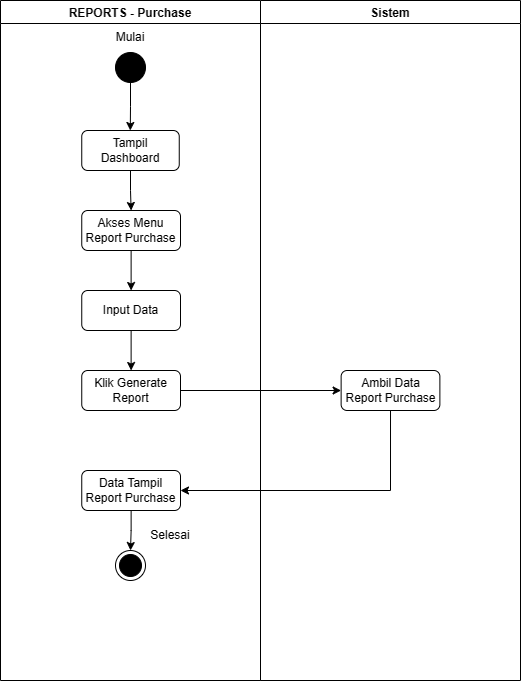

The diagram above was exported from draw.io. Its source (the exported page's mxGraphModel, read from the mxfile embedded in the PNG):
<mxGraphModel dx="926" dy="486" grid="1" gridSize="10" guides="1" tooltips="1" connect="1" arrows="1" fold="1" page="1" pageScale="1" pageWidth="850" pageHeight="1100" math="0" shadow="0">
  <root>
    <mxCell id="0" />
    <mxCell id="1" parent="0" />
    <mxCell id="Lp8TdwfRZlAltfqkYfrB-1" value="REPORTS - Purchase" style="swimlane;" vertex="1" parent="1">
      <mxGeometry x="120" y="140" width="260" height="680" as="geometry" />
    </mxCell>
    <mxCell id="Lp8TdwfRZlAltfqkYfrB-2" value="" style="ellipse;fillColor=strokeColor;" vertex="1" parent="Lp8TdwfRZlAltfqkYfrB-1">
      <mxGeometry x="115" y="52" width="30" height="30" as="geometry" />
    </mxCell>
    <mxCell id="Lp8TdwfRZlAltfqkYfrB-3" value="Mulai" style="text;html=1;strokeColor=none;fillColor=none;align=center;verticalAlign=middle;whiteSpace=wrap;rounded=0;" vertex="1" parent="Lp8TdwfRZlAltfqkYfrB-1">
      <mxGeometry x="100" y="22" width="60" height="30" as="geometry" />
    </mxCell>
    <mxCell id="Lp8TdwfRZlAltfqkYfrB-72" style="edgeStyle=orthogonalEdgeStyle;rounded=0;orthogonalLoop=1;jettySize=auto;html=1;exitX=0.5;exitY=1;exitDx=0;exitDy=0;entryX=0.5;entryY=0;entryDx=0;entryDy=0;" edge="1" parent="Lp8TdwfRZlAltfqkYfrB-1" source="Lp8TdwfRZlAltfqkYfrB-37" target="Lp8TdwfRZlAltfqkYfrB-71">
      <mxGeometry relative="1" as="geometry" />
    </mxCell>
    <mxCell id="Lp8TdwfRZlAltfqkYfrB-37" value="Tampil Dashboard" style="rounded=1;whiteSpace=wrap;html=1;" vertex="1" parent="Lp8TdwfRZlAltfqkYfrB-1">
      <mxGeometry x="81.25" y="130" width="97.5" height="40" as="geometry" />
    </mxCell>
    <mxCell id="Lp8TdwfRZlAltfqkYfrB-74" style="edgeStyle=orthogonalEdgeStyle;rounded=0;orthogonalLoop=1;jettySize=auto;html=1;exitX=0.5;exitY=1;exitDx=0;exitDy=0;entryX=0.5;entryY=0;entryDx=0;entryDy=0;" edge="1" parent="Lp8TdwfRZlAltfqkYfrB-1" source="Lp8TdwfRZlAltfqkYfrB-71" target="Lp8TdwfRZlAltfqkYfrB-73">
      <mxGeometry relative="1" as="geometry" />
    </mxCell>
    <mxCell id="Lp8TdwfRZlAltfqkYfrB-71" value="Akses Menu Report Purchase" style="rounded=1;whiteSpace=wrap;html=1;" vertex="1" parent="Lp8TdwfRZlAltfqkYfrB-1">
      <mxGeometry x="81.25" y="210" width="98.75" height="40" as="geometry" />
    </mxCell>
    <mxCell id="Lp8TdwfRZlAltfqkYfrB-76" style="edgeStyle=orthogonalEdgeStyle;rounded=0;orthogonalLoop=1;jettySize=auto;html=1;exitX=0.5;exitY=1;exitDx=0;exitDy=0;entryX=0.5;entryY=0;entryDx=0;entryDy=0;" edge="1" parent="Lp8TdwfRZlAltfqkYfrB-1" source="Lp8TdwfRZlAltfqkYfrB-73" target="Lp8TdwfRZlAltfqkYfrB-75">
      <mxGeometry relative="1" as="geometry" />
    </mxCell>
    <mxCell id="Lp8TdwfRZlAltfqkYfrB-73" value="Input Data" style="rounded=1;whiteSpace=wrap;html=1;" vertex="1" parent="Lp8TdwfRZlAltfqkYfrB-1">
      <mxGeometry x="81.25" y="290" width="98.75" height="40" as="geometry" />
    </mxCell>
    <mxCell id="Lp8TdwfRZlAltfqkYfrB-75" value="Klik Generate Report" style="rounded=1;whiteSpace=wrap;html=1;" vertex="1" parent="Lp8TdwfRZlAltfqkYfrB-1">
      <mxGeometry x="81.25" y="370" width="98.75" height="40" as="geometry" />
    </mxCell>
    <mxCell id="Lp8TdwfRZlAltfqkYfrB-85" style="edgeStyle=orthogonalEdgeStyle;rounded=0;orthogonalLoop=1;jettySize=auto;html=1;exitX=0.5;exitY=1;exitDx=0;exitDy=0;entryX=0.5;entryY=0;entryDx=0;entryDy=0;" edge="1" parent="Lp8TdwfRZlAltfqkYfrB-1" source="Lp8TdwfRZlAltfqkYfrB-80" target="Lp8TdwfRZlAltfqkYfrB-83">
      <mxGeometry relative="1" as="geometry" />
    </mxCell>
    <mxCell id="Lp8TdwfRZlAltfqkYfrB-80" value="Data Tampil Report Purchase" style="rounded=1;whiteSpace=wrap;html=1;" vertex="1" parent="Lp8TdwfRZlAltfqkYfrB-1">
      <mxGeometry x="81.25" y="470" width="98.75" height="40" as="geometry" />
    </mxCell>
    <mxCell id="Lp8TdwfRZlAltfqkYfrB-82" value="Selesai" style="text;html=1;strokeColor=none;fillColor=none;align=center;verticalAlign=middle;whiteSpace=wrap;rounded=0;" vertex="1" parent="Lp8TdwfRZlAltfqkYfrB-1">
      <mxGeometry x="139.99999999999994" y="520" width="60" height="30" as="geometry" />
    </mxCell>
    <mxCell id="Lp8TdwfRZlAltfqkYfrB-83" value="" style="ellipse;html=1;shape=endState;fillColor=strokeColor;" vertex="1" parent="Lp8TdwfRZlAltfqkYfrB-1">
      <mxGeometry x="115.00333333333344" y="550" width="30" height="30" as="geometry" />
    </mxCell>
    <mxCell id="Lp8TdwfRZlAltfqkYfrB-33" value="Sistem" style="swimlane;" vertex="1" parent="1">
      <mxGeometry x="380" y="140" width="260" height="680" as="geometry" />
    </mxCell>
    <mxCell id="Lp8TdwfRZlAltfqkYfrB-77" value="Ambil Data Report Purchase" style="rounded=1;whiteSpace=wrap;html=1;" vertex="1" parent="Lp8TdwfRZlAltfqkYfrB-33">
      <mxGeometry x="80.63" y="370" width="98.75" height="40" as="geometry" />
    </mxCell>
    <mxCell id="Lp8TdwfRZlAltfqkYfrB-36" style="edgeStyle=orthogonalEdgeStyle;rounded=0;orthogonalLoop=1;jettySize=auto;html=1;exitX=0.5;exitY=1;exitDx=0;exitDy=0;" edge="1" parent="1" source="Lp8TdwfRZlAltfqkYfrB-2">
      <mxGeometry relative="1" as="geometry">
        <mxPoint x="249.78260869565224" y="270" as="targetPoint" />
      </mxGeometry>
    </mxCell>
    <mxCell id="Lp8TdwfRZlAltfqkYfrB-79" style="edgeStyle=orthogonalEdgeStyle;rounded=0;orthogonalLoop=1;jettySize=auto;html=1;exitX=1;exitY=0.5;exitDx=0;exitDy=0;entryX=0;entryY=0.5;entryDx=0;entryDy=0;" edge="1" parent="1" source="Lp8TdwfRZlAltfqkYfrB-75" target="Lp8TdwfRZlAltfqkYfrB-77">
      <mxGeometry relative="1" as="geometry" />
    </mxCell>
    <mxCell id="Lp8TdwfRZlAltfqkYfrB-81" style="edgeStyle=orthogonalEdgeStyle;rounded=0;orthogonalLoop=1;jettySize=auto;html=1;exitX=0.5;exitY=1;exitDx=0;exitDy=0;entryX=1;entryY=0.5;entryDx=0;entryDy=0;" edge="1" parent="1" source="Lp8TdwfRZlAltfqkYfrB-77" target="Lp8TdwfRZlAltfqkYfrB-80">
      <mxGeometry relative="1" as="geometry" />
    </mxCell>
  </root>
</mxGraphModel>